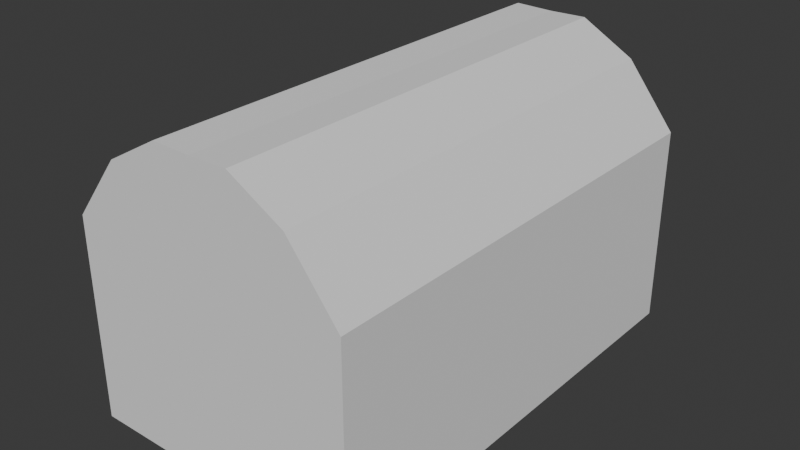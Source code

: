 # Source: Obj_Chest_Normal_A.blend  (saved by Blender 5.0.119; exported with 4.5.12 LTS)
import bpy
from mathutils import Matrix  # noqa: F401  (used for matrix-valued properties, if any)

bpy.ops.wm.read_factory_settings(use_empty=True)
scene = bpy.context.scene
scene.name = 'Scene'

# ---- collections
col_collection = bpy.data.collections.new('Collection'); scene.collection.children.link(col_collection)

# ---- world
world_world = bpy.data.worlds.new('World'); scene.world = world_world
world_world.use_nodes = True; world_world.node_tree.nodes.clear()
_N = world_world.node_tree.nodes; _L = world_world.node_tree.links
n0 = _N.new('ShaderNodeOutputWorld'); n0.name = 'World Output'; n0.location = (200, 100)
n1 = _N.new('ShaderNodeBackground'); n1.name = 'Background'; n1.location = (-200, 100)
n1.inputs[0].default_value = (0.05088, 0.05088, 0.05088, 1.0)
_L.new(n1.outputs[0], n0.inputs[0])
n0.is_active_output = True
world_world.color = (0.05088, 0.05088, 0.05088)
world_world.sun_shadow_jitter_overblur = 0.0

# ---- meshes
me_cube_001 = bpy.data.meshes.new('Cube.001')
me_cube_001.from_pydata([(-1.196, -1.0, -1.0), (-0.3253, -0.5, -1.0), (-0.3253, -1.0, -1.0), (-0.3253, 0.0, -1.0), (-1.196, 0.0, -1.0), (0.0, -0.5, -1.0), (-1.196, -0.5, -1.0), (0.0, -1.0, -1.0), (0.0, 0.0, -1.0), (-1.196, -1.0, -0.3607), (-1.196, -1.0, 0.306), (-0.3253, -1.0, 0.306), (-0.3253, -1.0, -0.3607), (-1.196, 0.0, 0.306), (-1.196, 0.0, -0.3607), (-1.196, -0.5, 0.306), (-1.196, -0.5, -0.3607), (0.0, -1.0, 0.306), (0.0, -1.0, -0.3607), (-1.194, -0.9975, 0.2966), (-0.324, -0.9975, 0.2966), (-1.194, 0.0, 0.2966), (-1.194, -0.4975, 0.2966), (0.0, -0.9975, 0.2966), (-1.01, -0.8698, 0.3004), (-0.3303, -0.8698, 0.3004), (-1.01, 0.0, 0.3004), (-1.01, -0.4984, 0.3004), (0.0, -0.8698, 0.3004), (-1.01, -0.8698, -0.9679), (-0.3303, -0.8698, -0.9679), (-1.01, 0.0, -0.9679), (-1.01, -0.4984, -0.9679), (0.0, -0.8698, -0.9679), (-0.3303, -0.5013, -0.9679), (0.0, -0.5013, -0.9679), (-0.3303, 0.0, -0.9679), (0.0, 0.0, -0.9679)], [], [(3, 8, 5, 1), (4, 3, 1, 6), (6, 1, 2, 0), (1, 5, 7, 2), (7, 18, 12, 2), (18, 17, 11, 12), (0, 9, 16, 6), (9, 10, 15, 16), (6, 16, 14, 4), (16, 15, 13, 14), (2, 12, 9, 0), (12, 11, 10, 9), (10, 11, 20, 19), (13, 15, 22, 21), (15, 10, 19, 22), (11, 17, 23, 20), (19, 20, 25, 24), (22, 19, 24, 27), (21, 22, 27, 26), (20, 23, 28, 25), (24, 25, 30, 29), (27, 24, 29, 32), (26, 27, 32, 31), (25, 28, 33, 30), (30, 33, 35, 34), (34, 35, 37, 36), (29, 30, 34, 32), (31, 36, 34, 30, 29, 32)])
_uv = me_cube_001.uv_layers.new(name='UVMap')
_uv.uv.foreach_set('vector', [0.2093, 0.625, 0.0, 0.0, 0.25, 0.6875, 0.2093, 0.6875, 0.125, 0.625, 0.2093, 0.625, 0.2093, 0.6875, 0.125, 0.6875, 0.125, 0.6875, 0.2093, 0.6875, 0.2093, 0.75, 0.125, 0.75, 0.2093, 0.6875, 0.25, 0.6875, 0.25, 0.75, 0.2093, 0.75, 0.375, 0.875, 0.4549, 0.875, 0.4549, 0.9157, 0.375, 0.9157, 0.4549, 0.875, 0.5382, 0.875, 0.5382, 0.9157, 0.4549, 0.9157, 0.375, 0.0, 0.4549, 0.0, 0.4549, 0.0625, 0.375, 0.0625, 0.4549, 0.0, 0.5382, 0.0, 0.5382, 0.0625, 0.4549, 0.0625, 0.375, 0.0625, 0.4549, 0.0625, 0.4549, 0.125, 0.375, 0.125, 0.4549, 0.0625, 0.5382, 0.0625, 0.5382, 0.125, 0.4549, 0.125, 0.375, 0.9157, 0.4549, 0.9157, 0.4549, 1.0, 0.375, 1.0, 0.4549, 0.9157, 0.5382, 0.9157, 0.5382, 1.0, 0.4549, 1.0, 0.5382, 1.0, 0.5382, 0.9157, 0.5382, 0.9157, 0.5382, 1.0, 0.5382, 0.125, 0.5382, 0.0625, 0.5382, 0.0625, 0.5382, 0.125, 0.5382, 0.0625, 0.5382, 0.0, 0.5382, 0.0, 0.5382, 0.0625, 0.5382, 0.9157, 0.5382, 0.875, 0.5382, 0.875, 0.5382, 0.9157, 0.5382, 1.0, 0.5382, 0.9157, 0.5382, 0.9014, 0.5382, 1.0, 0.5382, 0.0625, 0.5382, 0.0, 0.5382, 0.0, 0.5382, 0.07147, 0.5382, 0.125, 0.5382, 0.0625, 0.5382, 0.07147, 0.5382, 0.125, 0.5382, 0.9157, 0.5382, 0.875, 0.5382, 0.875, 0.5382, 0.9014, 0.5382, 1.0, 0.5382, 0.9014, 0.5382, 0.9014, 0.5382, 1.0, 0.5382, 0.07147, 0.5382, 0.0, 0.5382, 0.0, 0.5382, 0.07147, 0.5382, 0.125, 0.5382, 0.07147, 0.5382, 0.07147, 0.5382, 0.125, 0.5382, 0.9014, 0.5382, 0.875, 0.5382, 0.875, 0.5382, 0.9014, 0.5382, 0.9014, 0.5382, 0.875, 0.5382, 0.875, 0.5382, 0.9014, 0.5382, 0.9014, 0.5382, 0.875, 0.5382, 0.875, 0.5382, 0.9014, 0.5382, 1.0, 0.5382, 0.9014, 0.5382, 0.9014, 0.5382, 0.07147, 0.5382, 0.125, 0.5382, 0.9014, 0.5382, 0.9014, 0.5382, 0.9014, 0.5382, 1.0, 0.5382, 0.07147])
me_cube_001.update()
me_cube_002 = bpy.data.meshes.new('Cube.002')
me_cube_002.from_pydata([(-1.196, -1.0, 0.6937), (-0.3253, -1.0, 0.6937), (-1.196, 0.0, 0.6937), (-1.196, -0.5, 0.6937), (0.0, -1.0, 0.6937), (-1.196, -1.0, 0.306), (-0.3253, -1.0, 0.306), (-1.196, 0.0, 0.306), (-1.196, -0.5, 0.306), (0.0, -1.0, 0.306), (-0.3253, -0.5, 1.477), (-0.3253, -1.0, 1.477), (-0.3253, 0.0, 1.477), (-0.7788, 0.0, 1.222), (-0.7788, -1.0, 1.222), (-0.7788, -0.5, 1.222), (0.0, -1.0, 1.47), (0.0, -0.5, 1.47), (0.0, 0.0, 1.47), (-0.9985, -0.9159, 0.2995), (-0.3018, -0.9159, 0.2995), (-0.9985, 0.0, 0.2995), (-0.9985, -0.4879, 0.2995), (0.0, -0.9159, 0.2995), (-0.9985, -0.9159, 0.9335), (-0.3018, -0.9159, 0.9335), (-0.9985, 0.0, 0.9335), (-0.9985, -0.4879, 0.9335), (0.0, -0.9159, 0.9335), (-0.3018, -0.4857, 0.9335), (0.0, -0.4863, 0.9336), (-0.3018, 0.0, 0.9335), (0.0, 0.0, 0.9335)], [], [(6, 1, 0, 5), (1, 4, 16, 11), (3, 0, 14, 15), (8, 3, 2, 7), (5, 0, 3, 8), (9, 4, 1, 6), (18, 12, 10, 17), (10, 15, 14, 11), (17, 10, 11, 16), (12, 13, 15, 10), (2, 3, 15, 13), (0, 1, 11, 14), (8, 7, 21, 22), (9, 6, 20, 23), (6, 5, 19, 20), (5, 8, 22, 19), (22, 21, 26, 27), (23, 20, 25, 28), (20, 19, 24, 25), (19, 22, 27, 24), (28, 25, 29, 30), (30, 29, 31, 32), (27, 29, 25, 24), (26, 31, 29, 27)])
_uv = me_cube_002.uv_layers.new(name='UVMap')
_uv.uv.foreach_set('vector', [0.5382, 0.9157, 0.5911, 0.9157, 0.5911, 1.0, 0.5382, 1.0, 0.5911, 0.9157, 0.5826, 0.8665, 0.625, 0.875, 0.625, 0.9157, 0.5911, 0.0625, 0.5911, 0.0, 0.6222, 0.0, 0.6222, 0.0625, 0.5382, 0.0625, 0.5911, 0.0625, 0.5911, 0.125, 0.5382, 0.125, 0.5382, 0.0, 0.5911, 0.0, 0.5911, 0.0625, 0.5382, 0.0625, 0.5382, 0.875, 0.5826, 0.8665, 0.5911, 0.9157, 0.5382, 0.9157, 0.75, 0.625, 0.7907, 0.625, 0.7907, 0.6875, 0.75, 0.6875, 0.7907, 0.6875, 0.8488, 0.6875, 0.8488, 0.75, 0.7907, 0.75, 0.75, 0.6875, 0.7907, 0.6875, 0.7907, 0.75, 0.75, 0.75, 0.7907, 0.625, 0.8398, 0.6195, 0.8488, 0.6875, 0.7907, 0.6875, 0.5911, 0.125, 0.5911, 0.0625, 0.6222, 0.0625, 0.6222, 0.125, 0.5911, 1.0, 0.5911, 0.9157, 0.625, 0.9157, 0.6222, 0.9704, 0.5382, 0.0625, 0.5382, 0.125, 0.5382, 0.125, 0.5382, 0.05459, 0.5382, 0.875, 0.5382, 0.9157, 0.5382, 0.9311, 0.5382, 0.875, 0.5382, 0.9157, 0.5382, 1.0, 0.5382, 1.0, 0.5382, 0.9311, 0.5382, 0.0, 0.5382, 0.0625, 0.5382, 0.05459, 0.5382, 0.0, 0.5382, 0.05459, 0.5382, 0.125, 0.5382, 0.125, 0.5382, 0.05459, 0.5382, 0.875, 0.5382, 0.9311, 0.5382, 0.9311, 0.5382, 0.875, 0.5382, 0.9311, 0.5382, 1.0, 0.5382, 1.0, 0.5382, 0.9311, 0.5382, 0.0, 0.5382, 0.05459, 0.5382, 0.05459, 0.5382, 0.0, 0.5382, 0.875, 0.5382, 0.9311, 0.5382, 0.9311, 0.5382, 0.875, 0.5382, 0.875, 0.5382, 0.9311, 0.5382, 0.9311, 0.5382, 0.875, 0.5382, 0.05459, 0.5382, 0.9311, 0.5382, 0.9311, 0.5382, 1.0, 0.5382, 0.125, 0.5382, 0.9311, 0.5382, 0.9311, 0.5382, 0.05459])
me_cube_002.update()

# ---- objects
ob_chest = bpy.data.objects.new('Chest', me_cube_001)
ob_lid = bpy.data.objects.new('Lid', me_cube_002)

# ---- transforms, parenting, visibility, modifiers, constraints
ob_chest.location = (0.0, 0.0, 0.9842)
ob_chest.scale = (1.0, -1.953, 1.0)
_m = ob_chest.modifiers.new('Mirror', 'MIRROR')
_m.use_axis = (True, True, False)
_m.use_clip = True
ob_lid.location = (0.0, 0.0, 0.9842)
ob_lid.scale = (1.0, -1.953, 1.0)
_m = ob_lid.modifiers.new('Mirror', 'MIRROR')
_m.use_axis = (True, True, False)
_m.use_clip = True

# ---- collection membership
col_collection.objects.link(ob_chest)
col_collection.objects.link(ob_lid)

# ---- scene / render settings (as saved in the file)
scene.frame_start = 1; scene.frame_end = 250; scene.frame_set(1)
scene.render.engine = 'BLENDER_EEVEE_NEXT'
scene.render.bake_bias = 0.0
scene.render.bake_samples = 0
scene.cycles.sampling_pattern = 'TABULATED_SOBOL'
scene.eevee.use_volume_custom_range = False
bpy.context.view_layer.update()

# ---- added for rendering (the .blend has no active camera and no usable light): camera, sun
cam_auto = bpy.data.cameras.new('AutoCamera')
cam_auto.lens = 50.0
cam_auto.sensor_width = 36.0
cam_auto.clip_end = 1000.0
ob_auto_camera = bpy.data.objects.new('AutoCamera', cam_auto)
scene.collection.objects.link(ob_auto_camera)
ob_auto_camera.location = (4.81696, -5.78035, 5.0762)
ob_auto_camera.rotation_euler = (1.09748, -7.21219e-08, 0.694738)
scene.camera = ob_auto_camera
light_auto_sun = bpy.data.lights.new('AutoSun', 'SUN')
light_auto_sun.energy = 3.0
light_auto_sun.angle = 0.0523599
ob_auto_sun = bpy.data.objects.new('AutoSun', light_auto_sun)
scene.collection.objects.link(ob_auto_sun)
ob_auto_sun.rotation_euler = (0.872665, 0.174533, 0.523599)
bpy.context.view_layer.update()
